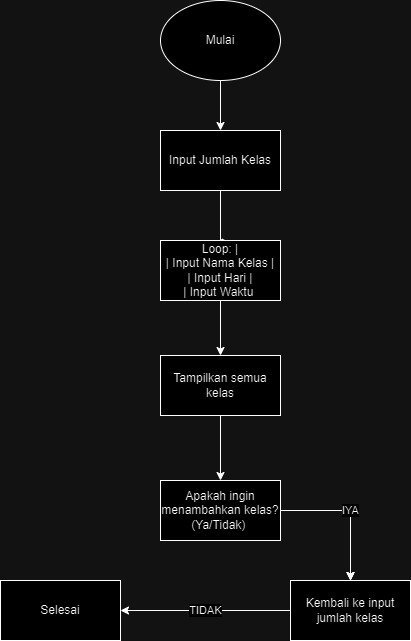

The diagram above was exported from draw.io. Its source (the exported page's mxGraphModel, read from the mxfile embedded in the PNG):
<mxGraphModel dx="954" dy="652" grid="1" gridSize="10" guides="1" tooltips="1" connect="1" arrows="1" fold="1" page="1" pageScale="1" pageWidth="1100" pageHeight="850" math="0" shadow="0">
  <root>
    <mxCell id="0" />
    <mxCell id="1" parent="0" />
    <mxCell id="3tBWl2-uetiaL78D4u30-3" value="" style="edgeStyle=orthogonalEdgeStyle;rounded=0;orthogonalLoop=1;jettySize=auto;html=1;" edge="1" parent="1" source="3tBWl2-uetiaL78D4u30-1" target="3tBWl2-uetiaL78D4u30-2">
      <mxGeometry relative="1" as="geometry" />
    </mxCell>
    <mxCell id="3tBWl2-uetiaL78D4u30-1" value="Mulai" style="ellipse;whiteSpace=wrap;html=1;" vertex="1" parent="1">
      <mxGeometry x="350" y="40" width="120" height="80" as="geometry" />
    </mxCell>
    <mxCell id="3tBWl2-uetiaL78D4u30-5" value="" style="edgeStyle=orthogonalEdgeStyle;rounded=0;orthogonalLoop=1;jettySize=auto;html=1;entryX=0.578;entryY=0.033;entryDx=0;entryDy=0;entryPerimeter=0;" edge="1" parent="1" source="3tBWl2-uetiaL78D4u30-2" target="3tBWl2-uetiaL78D4u30-8">
      <mxGeometry relative="1" as="geometry">
        <mxPoint x="220" y="270" as="targetPoint" />
        <Array as="points">
          <mxPoint x="410" y="282" />
        </Array>
      </mxGeometry>
    </mxCell>
    <mxCell id="3tBWl2-uetiaL78D4u30-2" value="Input Jumlah Kelas" style="whiteSpace=wrap;html=1;" vertex="1" parent="1">
      <mxGeometry x="350" y="170" width="120" height="60" as="geometry" />
    </mxCell>
    <mxCell id="3tBWl2-uetiaL78D4u30-11" value="" style="edgeStyle=orthogonalEdgeStyle;rounded=0;orthogonalLoop=1;jettySize=auto;html=1;" edge="1" parent="1" source="3tBWl2-uetiaL78D4u30-8" target="3tBWl2-uetiaL78D4u30-10">
      <mxGeometry relative="1" as="geometry" />
    </mxCell>
    <mxCell id="3tBWl2-uetiaL78D4u30-8" value="Loop:               |&lt;br/&gt;   | Input Nama Kelas    |&lt;br/&gt;   | Input Hari          |&lt;br/&gt;   | Input Waktu&amp;nbsp;" style="whiteSpace=wrap;html=1;" vertex="1" parent="1">
      <mxGeometry x="350" y="280" width="120" height="60" as="geometry" />
    </mxCell>
    <mxCell id="3tBWl2-uetiaL78D4u30-13" value="" style="edgeStyle=orthogonalEdgeStyle;rounded=0;orthogonalLoop=1;jettySize=auto;html=1;" edge="1" parent="1" source="3tBWl2-uetiaL78D4u30-10" target="3tBWl2-uetiaL78D4u30-12">
      <mxGeometry relative="1" as="geometry" />
    </mxCell>
    <mxCell id="3tBWl2-uetiaL78D4u30-10" value="Tampilkan semua kelas" style="whiteSpace=wrap;html=1;" vertex="1" parent="1">
      <mxGeometry x="350" y="395" width="120" height="60" as="geometry" />
    </mxCell>
    <mxCell id="3tBWl2-uetiaL78D4u30-15" value="" style="edgeStyle=orthogonalEdgeStyle;rounded=0;orthogonalLoop=1;jettySize=auto;html=1;" edge="1" parent="1" source="3tBWl2-uetiaL78D4u30-12" target="3tBWl2-uetiaL78D4u30-14">
      <mxGeometry relative="1" as="geometry" />
    </mxCell>
    <mxCell id="3tBWl2-uetiaL78D4u30-16" value="" style="edgeStyle=orthogonalEdgeStyle;rounded=0;orthogonalLoop=1;jettySize=auto;html=1;" edge="1" parent="1" source="3tBWl2-uetiaL78D4u30-12" target="3tBWl2-uetiaL78D4u30-14">
      <mxGeometry relative="1" as="geometry" />
    </mxCell>
    <mxCell id="3tBWl2-uetiaL78D4u30-17" value="IYA" style="edgeStyle=orthogonalEdgeStyle;rounded=0;orthogonalLoop=1;jettySize=auto;html=1;" edge="1" parent="1" source="3tBWl2-uetiaL78D4u30-12" target="3tBWl2-uetiaL78D4u30-14">
      <mxGeometry relative="1" as="geometry" />
    </mxCell>
    <mxCell id="3tBWl2-uetiaL78D4u30-12" value="Apakah ingin menambahkan kelas? (Ya/Tidak)&amp;nbsp;" style="whiteSpace=wrap;html=1;" vertex="1" parent="1">
      <mxGeometry x="350" y="520" width="120" height="60" as="geometry" />
    </mxCell>
    <mxCell id="3tBWl2-uetiaL78D4u30-19" value="TIDAK" style="edgeStyle=orthogonalEdgeStyle;rounded=0;orthogonalLoop=1;jettySize=auto;html=1;" edge="1" parent="1" source="3tBWl2-uetiaL78D4u30-14" target="3tBWl2-uetiaL78D4u30-18">
      <mxGeometry relative="1" as="geometry" />
    </mxCell>
    <mxCell id="3tBWl2-uetiaL78D4u30-14" value="Kembali ke input jumlah kelas" style="whiteSpace=wrap;html=1;" vertex="1" parent="1">
      <mxGeometry x="480" y="620" width="120" height="60" as="geometry" />
    </mxCell>
    <mxCell id="3tBWl2-uetiaL78D4u30-18" value="Selesai" style="whiteSpace=wrap;html=1;" vertex="1" parent="1">
      <mxGeometry x="190" y="620" width="120" height="60" as="geometry" />
    </mxCell>
  </root>
</mxGraphModel>